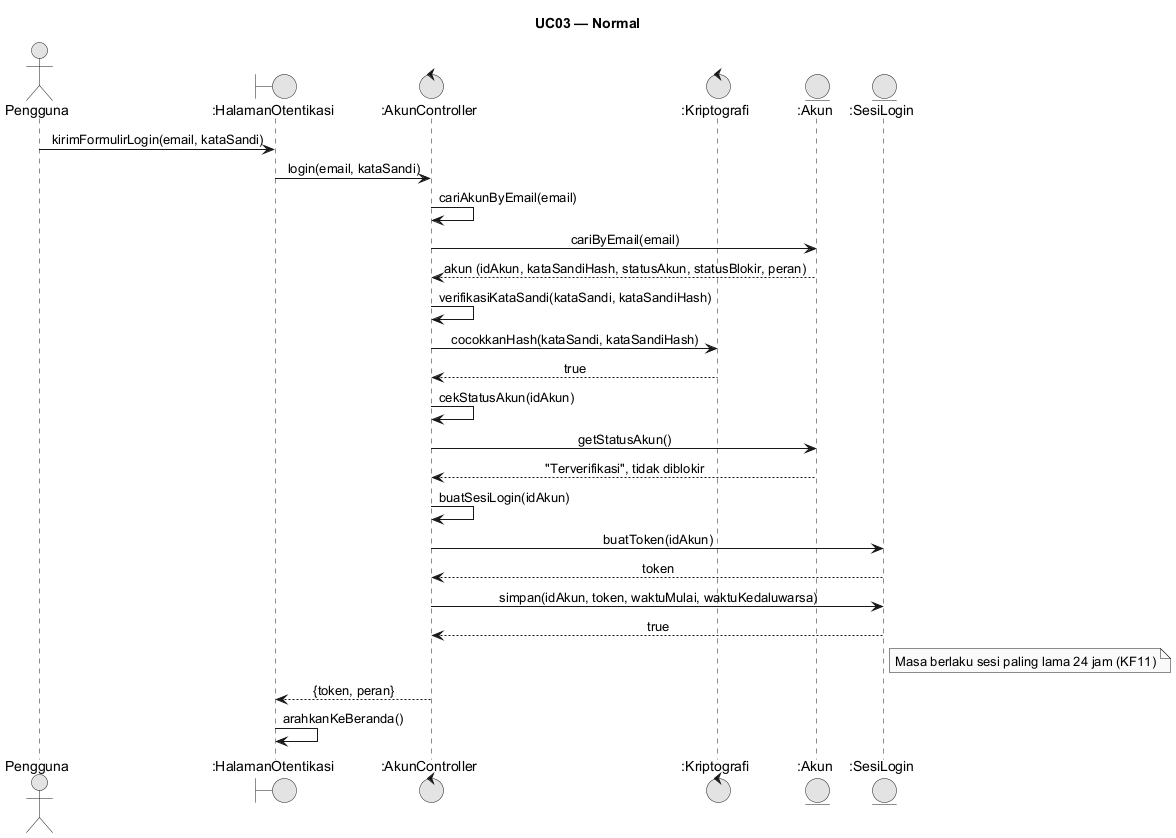

The diagram above was rendered by PlantUML. Its source (embedded in the PNG):
@startuml
skinparam monochrome true
skinparam shadowing false
skinparam defaultFontName Arial
skinparam sequenceMessageAlign center
skinparam backgroundColor #FFFFFF
skinparam responseMessageBelowArrow true
title UC03 — Normal
actor "Pengguna" as User
boundary ":HalamanOtentikasi" as UIo
control ":AkunController" as AC
control ":Kriptografi" as Kr
entity ":Akun" as Akun
entity ":SesiLogin" as Sesi
User -> UIo: kirimFormulirLogin(email, kataSandi)
UIo -> AC: login(email, kataSandi)
AC -> AC: cariAkunByEmail(email)
AC -> Akun: cariByEmail(email)
Akun --> AC: akun (idAkun, kataSandiHash, statusAkun, statusBlokir, peran)
AC -> AC: verifikasiKataSandi(kataSandi, kataSandiHash)
AC -> Kr: cocokkanHash(kataSandi, kataSandiHash)
Kr --> AC: true
AC -> AC: cekStatusAkun(idAkun)
AC -> Akun: getStatusAkun()
Akun --> AC: "Terverifikasi", tidak diblokir
AC -> AC: buatSesiLogin(idAkun)
AC -> Sesi: buatToken(idAkun)
Sesi --> AC: token
AC -> Sesi: simpan(idAkun, token, waktuMulai, waktuKedaluwarsa)
Sesi --> AC: true
note right of Sesi: Masa berlaku sesi paling lama 24 jam (KF11)
AC --> UIo: {token, peran}
UIo -> UIo: arahkanKeBeranda()
@enduml